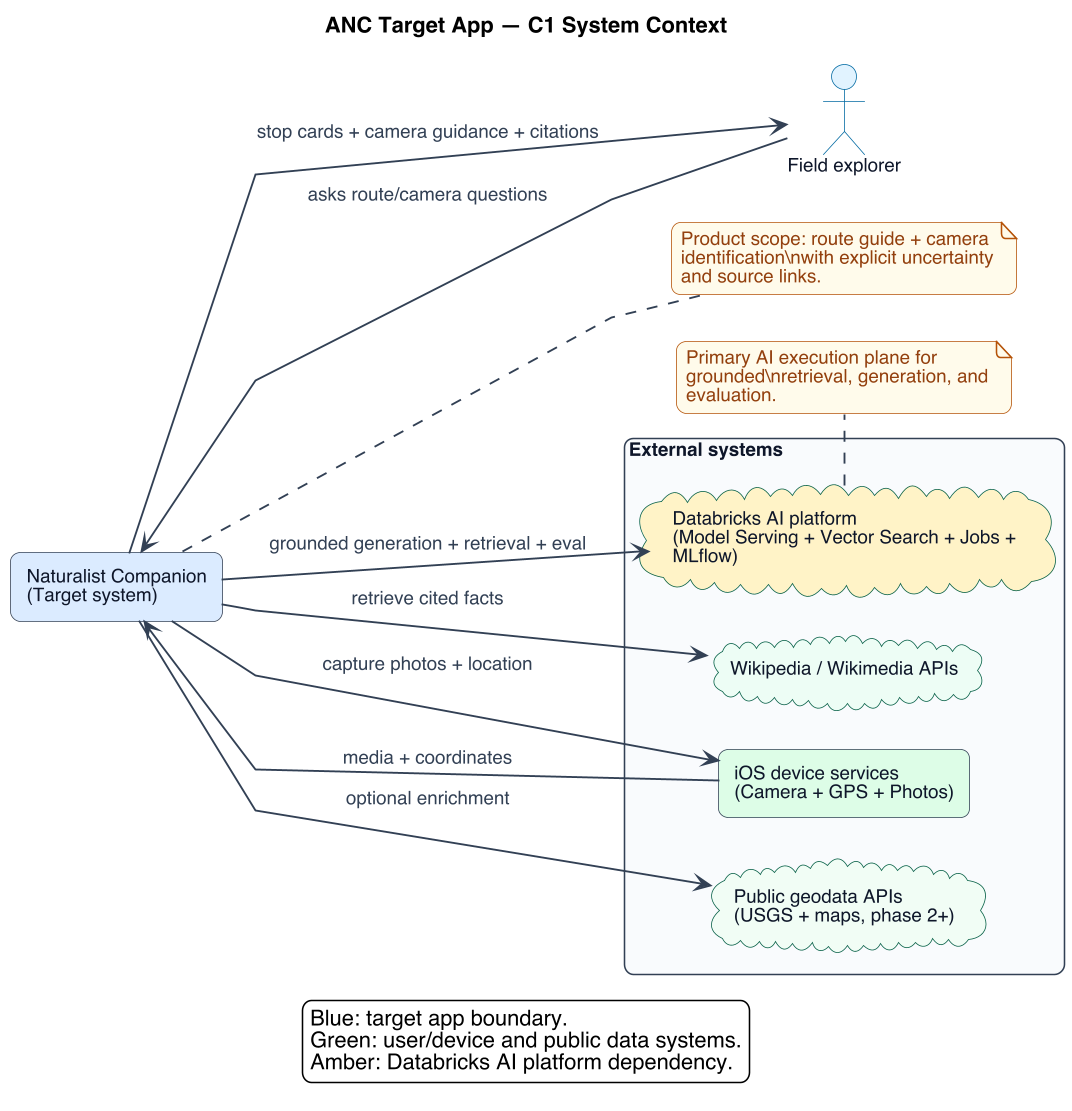

The diagram above was rendered by PlantUML. Its source (embedded in the PNG):
@startuml 08_target_app_c4_context
!include _common.puml
title ANC Target App — C1 System Context

left to right direction

actor "Field explorer" as user
rectangle "Naturalist Companion\n(Target system)" as anc #DBEAFE

package "External systems" as ext {
  rectangle "iOS device services\n(Camera + GPS + Photos)" as ios #DCFCE7
  cloud "Wikipedia / Wikimedia APIs" as wiki #ECFDF5
  cloud "Public geodata APIs\n(USGS + maps, phase 2+)" as geo #F0FDF4
  cloud "Databricks AI platform\n(Model Serving + Vector Search + Jobs + MLflow)" as dbx #FEF3C7
}

user --> anc : asks route/camera questions
anc --> ios : capture photos + location
ios --> anc : media + coordinates
anc --> wiki : retrieve cited facts
anc --> geo : optional enrichment
anc --> dbx : grounded generation + retrieval + eval
anc --> user : stop cards + camera guidance + citations

note right of anc
Product scope: route guide + camera identification\nwith explicit uncertainty and source links.
end note

note bottom of dbx
Primary AI execution plane for grounded\nretrieval, generation, and evaluation.
end note

legend bottom
Blue: target app boundary.
Green: user/device and public data systems.
Amber: Databricks AI platform dependency.
endlegend

@enduml